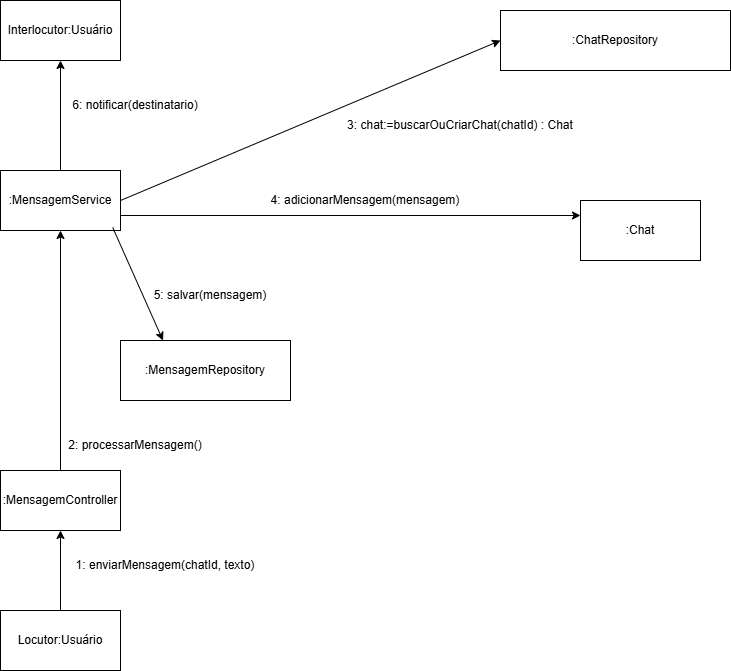

The diagram above was exported from draw.io. Its source (the exported page's mxGraphModel, read from the mxfile embedded in the PNG):
<mxGraphModel dx="1034" dy="587" grid="1" gridSize="10" guides="1" tooltips="1" connect="1" arrows="1" fold="1" page="1" pageScale="1" pageWidth="850" pageHeight="1100" math="0" shadow="0">
  <root>
    <mxCell id="0" />
    <mxCell id="1" parent="0" />
    <mxCell id="NAk_blUenSS0QzQ8XUK6-9" value="Locutor:Usuário" style="rounded=0;whiteSpace=wrap;html=1;" parent="1" vertex="1">
      <mxGeometry x="30" y="690" width="120" height="60" as="geometry" />
    </mxCell>
    <mxCell id="NAk_blUenSS0QzQ8XUK6-13" value=":MensagemService" style="rounded=0;whiteSpace=wrap;html=1;" parent="1" vertex="1">
      <mxGeometry x="30" y="250" width="120" height="60" as="geometry" />
    </mxCell>
    <mxCell id="NAk_blUenSS0QzQ8XUK6-14" value="" style="endArrow=classic;html=1;rounded=0;exitX=0.5;exitY=0;exitDx=0;exitDy=0;entryX=0.5;entryY=1;entryDx=0;entryDy=0;" parent="1" source="NAk_blUenSS0QzQ8XUK6-9" target="NAk_blUenSS0QzQ8XUK6-35" edge="1">
      <mxGeometry width="50" height="50" relative="1" as="geometry">
        <mxPoint x="400" y="410" as="sourcePoint" />
        <mxPoint x="180" y="340" as="targetPoint" />
      </mxGeometry>
    </mxCell>
    <mxCell id="NAk_blUenSS0QzQ8XUK6-15" value="" style="endArrow=classic;html=1;rounded=0;exitX=0.5;exitY=0;exitDx=0;exitDy=0;entryX=0.5;entryY=1;entryDx=0;entryDy=0;" parent="1" source="NAk_blUenSS0QzQ8XUK6-35" target="NAk_blUenSS0QzQ8XUK6-13" edge="1">
      <mxGeometry width="50" height="50" relative="1" as="geometry">
        <mxPoint x="265" y="228.01999999999998" as="sourcePoint" />
        <mxPoint x="180" y="340" as="targetPoint" />
      </mxGeometry>
    </mxCell>
    <mxCell id="NAk_blUenSS0QzQ8XUK6-16" value=":ChatRepository" style="rounded=0;whiteSpace=wrap;html=1;" parent="1" vertex="1">
      <mxGeometry x="530" y="90" width="230" height="60" as="geometry" />
    </mxCell>
    <mxCell id="NAk_blUenSS0QzQ8XUK6-19" value="" style="endArrow=classic;html=1;rounded=0;exitX=1;exitY=0.5;exitDx=0;exitDy=0;entryX=0;entryY=0.5;entryDx=0;entryDy=0;" parent="1" source="NAk_blUenSS0QzQ8XUK6-13" target="NAk_blUenSS0QzQ8XUK6-16" edge="1">
      <mxGeometry width="50" height="50" relative="1" as="geometry">
        <mxPoint x="400" y="410" as="sourcePoint" />
        <mxPoint x="450" y="360" as="targetPoint" />
      </mxGeometry>
    </mxCell>
    <mxCell id="NAk_blUenSS0QzQ8XUK6-20" value=":Chat" style="rounded=0;whiteSpace=wrap;html=1;" parent="1" vertex="1">
      <mxGeometry x="610" y="280" width="120" height="60" as="geometry" />
    </mxCell>
    <mxCell id="NAk_blUenSS0QzQ8XUK6-21" value="Interlocutor:Usuário" style="rounded=0;whiteSpace=wrap;html=1;" parent="1" vertex="1">
      <mxGeometry x="30" y="80" width="120" height="60" as="geometry" />
    </mxCell>
    <mxCell id="NAk_blUenSS0QzQ8XUK6-22" value="" style="endArrow=classic;html=1;rounded=0;exitX=0.5;exitY=0;exitDx=0;exitDy=0;entryX=0.5;entryY=1;entryDx=0;entryDy=0;" parent="1" source="NAk_blUenSS0QzQ8XUK6-13" target="NAk_blUenSS0QzQ8XUK6-21" edge="1">
      <mxGeometry width="50" height="50" relative="1" as="geometry">
        <mxPoint x="400" y="410" as="sourcePoint" />
        <mxPoint x="450" y="360" as="targetPoint" />
      </mxGeometry>
    </mxCell>
    <mxCell id="NAk_blUenSS0QzQ8XUK6-23" value="1: enviarMensagem(chatId, texto)" style="text;html=1;align=center;verticalAlign=middle;whiteSpace=wrap;rounded=0;" parent="1" vertex="1">
      <mxGeometry x="70" y="630" width="250" height="30" as="geometry" />
    </mxCell>
    <mxCell id="NAk_blUenSS0QzQ8XUK6-24" value="2: processarMensagem()" style="text;html=1;align=center;verticalAlign=middle;whiteSpace=wrap;rounded=0;" parent="1" vertex="1">
      <mxGeometry x="90" y="510" width="150" height="30" as="geometry" />
    </mxCell>
    <mxCell id="NAk_blUenSS0QzQ8XUK6-25" value="3: chat:=buscarOuCriarChat(chatId) : Chat" style="text;html=1;align=center;verticalAlign=middle;whiteSpace=wrap;rounded=0;" parent="1" vertex="1">
      <mxGeometry x="340" y="190" width="300" height="30" as="geometry" />
    </mxCell>
    <mxCell id="NAk_blUenSS0QzQ8XUK6-26" value="" style="endArrow=classic;html=1;rounded=0;exitX=1;exitY=0.75;exitDx=0;exitDy=0;entryX=0;entryY=0.25;entryDx=0;entryDy=0;" parent="1" source="NAk_blUenSS0QzQ8XUK6-13" target="NAk_blUenSS0QzQ8XUK6-20" edge="1">
      <mxGeometry width="50" height="50" relative="1" as="geometry">
        <mxPoint x="400" y="410" as="sourcePoint" />
        <mxPoint x="450" y="360" as="targetPoint" />
      </mxGeometry>
    </mxCell>
    <mxCell id="NAk_blUenSS0QzQ8XUK6-27" value="4: adicionarMensagem(mensagem)" style="text;html=1;align=center;verticalAlign=middle;whiteSpace=wrap;rounded=0;" parent="1" vertex="1">
      <mxGeometry x="270" y="265" width="250" height="30" as="geometry" />
    </mxCell>
    <mxCell id="NAk_blUenSS0QzQ8XUK6-28" value=":MensagemRepository" style="rounded=0;whiteSpace=wrap;html=1;" parent="1" vertex="1">
      <mxGeometry x="150" y="420" width="170" height="60" as="geometry" />
    </mxCell>
    <mxCell id="NAk_blUenSS0QzQ8XUK6-29" value="" style="endArrow=classic;html=1;rounded=0;exitX=0.935;exitY=0.95;exitDx=0;exitDy=0;exitPerimeter=0;entryX=0.25;entryY=0;entryDx=0;entryDy=0;" parent="1" source="NAk_blUenSS0QzQ8XUK6-13" target="NAk_blUenSS0QzQ8XUK6-28" edge="1">
      <mxGeometry width="50" height="50" relative="1" as="geometry">
        <mxPoint x="400" y="410" as="sourcePoint" />
        <mxPoint x="450" y="360" as="targetPoint" />
      </mxGeometry>
    </mxCell>
    <mxCell id="NAk_blUenSS0QzQ8XUK6-32" value="5: salvar(mensagem)" style="text;html=1;align=center;verticalAlign=middle;whiteSpace=wrap;rounded=0;" parent="1" vertex="1">
      <mxGeometry x="160" y="360" width="160" height="30" as="geometry" />
    </mxCell>
    <mxCell id="NAk_blUenSS0QzQ8XUK6-33" value="6: notificar(destinatario)" style="text;html=1;align=center;verticalAlign=middle;whiteSpace=wrap;rounded=0;" parent="1" vertex="1">
      <mxGeometry x="80" y="170" width="170" height="30" as="geometry" />
    </mxCell>
    <mxCell id="NAk_blUenSS0QzQ8XUK6-35" value=":MensagemController" style="rounded=0;whiteSpace=wrap;html=1;" parent="1" vertex="1">
      <mxGeometry x="30" y="550" width="120" height="60" as="geometry" />
    </mxCell>
  </root>
</mxGraphModel>